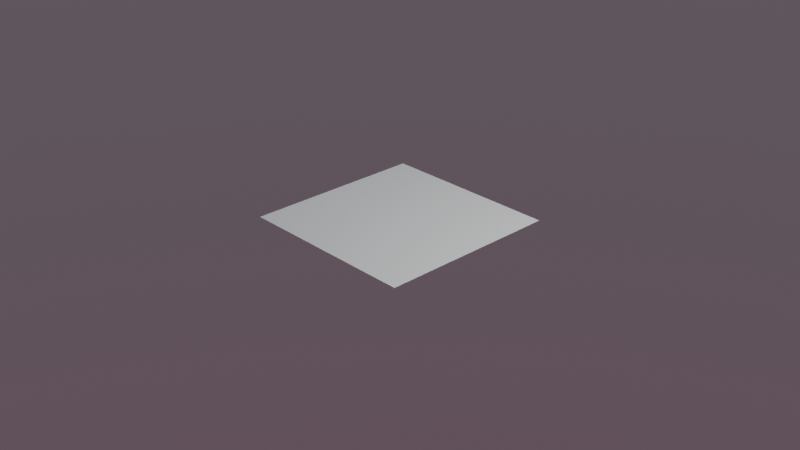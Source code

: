 # Source: Chapter9Start.blend  (saved by Blender 3.2.14; exported with 4.5.12 LTS)
import bpy
from mathutils import Matrix  # noqa: F401  (used for matrix-valued properties, if any)

bpy.ops.wm.read_factory_settings(use_empty=True)
scene = bpy.context.scene
scene.name = 'Scene'

# ---- collections
col_collection = bpy.data.collections.new('Collection'); scene.collection.children.link(col_collection)

# ---- node groups
ng_chapter9 = bpy.data.node_groups.new('Chapter9', 'GeometryNodeTree')
_s = ng_chapter9.interface.new_socket(name='Geometry', in_out='OUTPUT', socket_type='NodeSocketGeometry')
_s = ng_chapter9.interface.new_socket(name='Geometry', in_out='INPUT', socket_type='NodeSocketGeometry')
ng_chapter9.is_modifier = True
_N = ng_chapter9.nodes; _L = ng_chapter9.links
n0 = _N.new('GeometryNodeStoreNamedAttribute'); n0.name = 'Store Named Attribute'; n0.location = (409, -126)
n0.data_type = 'FLOAT_VECTOR'
n0.domain = 'CORNER'
n0.inputs[2].default_value = 'uv_map'
n1 = _N.new('GeometryNodeInputSceneTime'); n1.name = 'Scene Time'; n1.location = (45, 10)
n1.label = 'Scene Time(6)'
n2 = _N.new('NodeGroupInput'); n2.name = 'Group Input.001'; n2.location = (221, -106)
n2.label = 'Group Input(10)'
n3 = _N.new('FunctionNodeRandomValue'); n3.name = 'Random Value'; n3.location = (44, -70)
n3.label = 'Random Value(7)'
n4 = _N.new('GeometryNodeSetPosition'); n4.name = 'Set Position'; n4.location = (768, 103)
n4.label = 'Set Position(12)'
n5 = _N.new('GeometryNodeInstanceOnPoints'); n5.name = 'Instance on Points'; n5.location = (558, -63)
n5.label = 'Instance on Points(4)'
n6 = _N.new('ShaderNodeCombineXYZ'); n6.name = 'Combine XYZ'; n6.location = (591, 58)
n6.label = 'Combine XYZ(11)'
n7 = _N.new('ShaderNodeMath'); n7.name = 'Math.002'; n7.location = (405, 62)
n7.label = 'Math(9)'
n7.width = 141
n8 = _N.new('ShaderNodeMath'); n8.name = 'Math'; n8.location = (229, 58)
n8.label = 'Math(8)'
n9 = _N.new('GeometryNodeDistributePointsOnFaces'); n9.name = 'Distribute Points on Faces'; n9.location = (745, -111)
n9.label = 'Distribute Points on Faces(3)'
n9.width = 193
n9.use_legacy_normal = True
n10 = _N.new('GeometryNodeMeshUVSphere'); n10.name = 'UV Sphere'; n10.location = (384, -126)
n10.label = 'UV Sphere(5)'
n11 = _N.new('GeometryNodeSetMaterial'); n11.name = 'Set Material'; n11.location = (239, -178)
n11.label = 'Set Material(13)'
n12 = _N.new('NodeGroupInput'); n12.name = 'Group Input'; n12.location = (235, 189)
n12.label = 'Group Input(1)'
n13 = _N.new('NodeGroupOutput'); n13.name = 'Group Output'; n13.location = (786, 189)
n13.label = 'Group Output(2)'
n14 = _N.new('GeometryNodeSetShadeSmooth'); n14.name = 'Set Shade Smooth'; n14.location = (945, 48)
n14.label = 'Set Shade Smooth(14)'
n14.width = 151
_L.new(n12.outputs[0], n13.inputs[0])
_L.new(n10.outputs[0], n0.inputs[0])
_L.new(n10.outputs[1], n0.inputs[3])
n13.is_active_output = True

# ---- world
world_world = bpy.data.worlds.new('World'); scene.world = world_world
world_world.use_nodes = True; world_world.node_tree.nodes.clear()
_N = world_world.node_tree.nodes; _L = world_world.node_tree.links
n0 = _N.new('ShaderNodeOutputWorld'); n0.name = 'World Output'; n0.location = (300, 300)
n1 = _N.new('ShaderNodeBackground'); n1.name = 'Background'; n1.location = (10, 300)
n2 = _N.new('ShaderNodeTexSky'); n2.name = 'Sky Texture'; n2.location = (-233, 298)
n2.sky_type = 'HOSEK_WILKIE'
n2.turbidity = 8.2
n2.ground_albedo = 0.1077
_L.new(n1.outputs[0], n0.inputs[0])
_L.new(n2.outputs[0], n1.inputs[0])
n0.is_active_output = True
world_world.color = (0.05088, 0.05088, 0.05088)
world_world.use_sun_shadow = False
world_world.sun_shadow_jitter_overblur = 0.0

# ---- cameras
cam_camera = bpy.data.cameras.new('Camera')
cam_camera.clip_end = 100.0
cam_camera.ortho_scale = 7.314

# ---- lights
light_light = bpy.data.lights.new('Light', 'POINT')
light_light.transmission_factor = 0.0
light_light.energy = 1000.0
light_light.shadow_soft_size = 0.1
light_light.shadow_maximum_resolution = 0.006
light_light.use_absolute_resolution = True

# ---- meshes
me_plane = bpy.data.meshes.new('Plane')
me_plane.from_pydata([(-1.0, -1.0, 0.0), (1.0, -1.0, 0.0), (-1.0, 1.0, 0.0), (1.0, 1.0, 0.0)], [], [(0, 1, 3, 2)])
_uv = me_plane.uv_layers.new(name='UVMap')
_uv.uv.foreach_set('vector', [0.0, 0.0, 1.0, 0.0, 1.0, 1.0, 0.0, 1.0])
me_plane.use_remesh_fix_poles = True
me_plane.use_remesh_preserve_attributes = False
me_plane.update()

# ---- objects
ob_light = bpy.data.objects.new('Light', light_light)
ob_camera = bpy.data.objects.new('Camera', cam_camera)
ob_chapter9 = bpy.data.objects.new('Chapter9', me_plane)

# ---- transforms, parenting, visibility, modifiers, constraints
ob_light.location = (4.076, 1.005, 5.904)
ob_light.rotation_euler = (0.6503, 0.05522, 1.866)
ob_light.lock_rotations_4d = False
ob_light.empty_display_type = 'ARROWS'
ob_light.color = (0.0, 0.0, 0.0, 0.0)
ob_light.lineart.crease_threshold = 0.0
ob_camera.location = (7.359, -6.926, 4.958)
ob_camera.rotation_euler = (1.109, 0.0, 0.8149)
ob_camera.lock_rotations_4d = False
ob_camera.empty_display_type = 'ARROWS'
ob_camera.color = (0.0, 0.0, 0.0, 0.0)
ob_camera.display_type = 'WIRE'
ob_camera.lineart.crease_threshold = 0.0
ob_chapter9.location = (0.0, 0.0, 0.0)
_m = ob_chapter9.modifiers.new('GeometryNodes', 'NODES')
_m.node_group = ng_chapter9

# ---- collection membership
col_collection.objects.link(ob_light)
col_collection.objects.link(ob_camera)
col_collection.objects.link(ob_chapter9)

# ---- scene / render settings (as saved in the file)
scene.camera = ob_camera
scene.frame_start = 1; scene.frame_end = 250; scene.frame_set(80)
scene.render.engine = 'BLENDER_EEVEE_NEXT'
scene.cycles.sampling_pattern = 'TABULATED_SOBOL'
scene.cycles.use_light_tree = False
scene.eevee.use_gtao = True
scene.eevee.use_raytracing = True
scene.view_settings.view_transform = 'Filmic'
bpy.context.view_layer.update()
